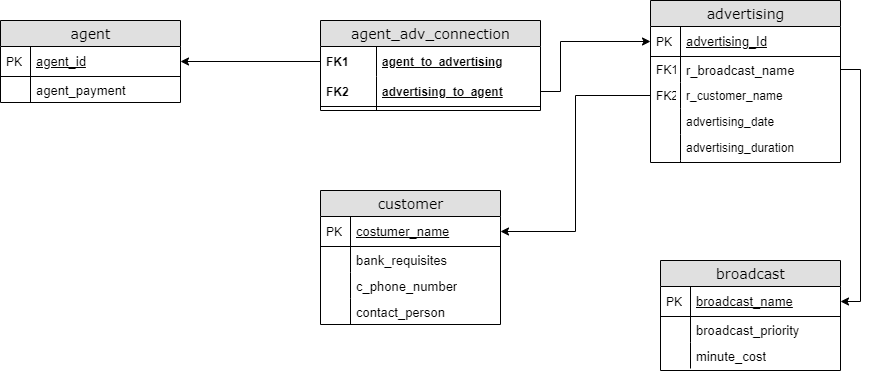

The diagram above was exported from draw.io. Its source (the exported page's mxGraphModel, read from the mxfile embedded in the PNG):
<mxGraphModel dx="1422" dy="827" grid="1" gridSize="10" guides="1" tooltips="1" connect="1" arrows="1" fold="1" page="1" pageScale="1" pageWidth="1100" pageHeight="850" background="#ffffff" math="0" shadow="0">
  <root>
    <mxCell id="0" />
    <mxCell id="1" parent="0" />
    <mxCell id="2e49270ec7c68f3f-1" value="agent_adv_connection" style="swimlane;html=1;fontStyle=0;childLayout=stackLayout;horizontal=1;startSize=26;fillColor=#e0e0e0;horizontalStack=0;resizeParent=1;resizeLast=0;collapsible=1;marginBottom=0;swimlaneFillColor=#ffffff;align=center;rounded=0;shadow=0;comic=0;labelBackgroundColor=none;strokeWidth=1;fontFamily=Verdana;fontSize=14" parent="1" vertex="1">
      <mxGeometry x="360" y="140" width="220" height="90" as="geometry" />
    </mxCell>
    <mxCell id="2e49270ec7c68f3f-2" value="agent_to_advertising" style="shape=partialRectangle;top=0;left=0;right=0;bottom=0;html=1;align=left;verticalAlign=middle;fillColor=none;spacingLeft=60;spacingRight=4;whiteSpace=wrap;overflow=hidden;rotatable=0;points=[[0,0.5],[1,0.5]];portConstraint=eastwest;dropTarget=0;fontStyle=5;" parent="2e49270ec7c68f3f-1" vertex="1">
      <mxGeometry y="26" width="220" height="30" as="geometry" />
    </mxCell>
    <mxCell id="2e49270ec7c68f3f-3" value="FK1" style="shape=partialRectangle;fontStyle=1;top=0;left=0;bottom=0;html=1;fillColor=none;align=left;verticalAlign=middle;spacingLeft=4;spacingRight=4;whiteSpace=wrap;overflow=hidden;rotatable=0;points=[];portConstraint=eastwest;part=1;" parent="2e49270ec7c68f3f-2" vertex="1" connectable="0">
      <mxGeometry width="56" height="30" as="geometry" />
    </mxCell>
    <mxCell id="2e49270ec7c68f3f-4" value="advertising_to_agent" style="shape=partialRectangle;top=0;left=0;right=0;bottom=1;html=1;align=left;verticalAlign=middle;fillColor=none;spacingLeft=60;spacingRight=4;whiteSpace=wrap;overflow=hidden;rotatable=0;points=[[0,0.5],[1,0.5]];portConstraint=eastwest;dropTarget=0;fontStyle=5;" parent="2e49270ec7c68f3f-1" vertex="1">
      <mxGeometry y="56" width="220" height="30" as="geometry" />
    </mxCell>
    <mxCell id="2e49270ec7c68f3f-5" value="FK2" style="shape=partialRectangle;fontStyle=1;top=0;left=0;bottom=0;html=1;fillColor=none;align=left;verticalAlign=middle;spacingLeft=4;spacingRight=4;whiteSpace=wrap;overflow=hidden;rotatable=0;points=[];portConstraint=eastwest;part=1;" parent="2e49270ec7c68f3f-4" vertex="1" connectable="0">
      <mxGeometry width="56" height="30" as="geometry" />
    </mxCell>
    <mxCell id="2e49270ec7c68f3f-6" value="" style="shape=partialRectangle;top=0;left=0;right=0;bottom=0;html=1;align=left;verticalAlign=top;fillColor=none;spacingLeft=60;spacingRight=4;whiteSpace=wrap;overflow=hidden;rotatable=0;points=[[0,0.5],[1,0.5]];portConstraint=eastwest;dropTarget=0;" parent="2e49270ec7c68f3f-1" vertex="1">
      <mxGeometry y="86" width="220" height="4" as="geometry" />
    </mxCell>
    <mxCell id="2e49270ec7c68f3f-7" value="" style="shape=partialRectangle;top=0;left=0;bottom=0;html=1;fillColor=none;align=left;verticalAlign=top;spacingLeft=4;spacingRight=4;whiteSpace=wrap;overflow=hidden;rotatable=0;points=[];portConstraint=eastwest;part=1;" parent="2e49270ec7c68f3f-6" vertex="1" connectable="0">
      <mxGeometry width="56" height="4" as="geometry" />
    </mxCell>
    <mxCell id="2e49270ec7c68f3f-8" value="advertising" style="swimlane;html=1;fontStyle=0;childLayout=stackLayout;horizontal=1;startSize=26;fillColor=#e0e0e0;horizontalStack=0;resizeParent=1;resizeLast=0;collapsible=1;marginBottom=0;swimlaneFillColor=#ffffff;align=center;rounded=0;shadow=0;comic=0;labelBackgroundColor=none;strokeWidth=1;fontFamily=Verdana;fontSize=14;swimlaneLine=1;" parent="1" vertex="1">
      <mxGeometry x="690" y="120" width="190" height="162" as="geometry" />
    </mxCell>
    <mxCell id="2e49270ec7c68f3f-9" value="&lt;span style=&quot;font-size: 13px ; font-weight: 400 ; background-color: rgb(255 , 255 , 255)&quot;&gt;advertising_Id&lt;/span&gt;" style="shape=partialRectangle;top=0;left=0;right=0;bottom=1;html=1;align=left;verticalAlign=middle;fillColor=none;spacingLeft=34;spacingRight=4;whiteSpace=wrap;overflow=hidden;rotatable=0;points=[[0,0.5],[1,0.5]];portConstraint=eastwest;dropTarget=0;fontStyle=5;" parent="2e49270ec7c68f3f-8" vertex="1">
      <mxGeometry y="26" width="190" height="30" as="geometry" />
    </mxCell>
    <mxCell id="2e49270ec7c68f3f-10" value="PK" style="shape=partialRectangle;top=0;left=0;bottom=0;html=1;fillColor=none;align=left;verticalAlign=middle;spacingLeft=4;spacingRight=4;whiteSpace=wrap;overflow=hidden;rotatable=0;points=[];portConstraint=eastwest;part=1;" parent="2e49270ec7c68f3f-9" vertex="1" connectable="0">
      <mxGeometry width="30" height="30" as="geometry" />
    </mxCell>
    <mxCell id="2e49270ec7c68f3f-13" value="&lt;span style=&quot;font-family: , &amp;#34;blinkmacsystemfont&amp;#34; , &amp;#34;roboto&amp;#34; , &amp;#34;helvetica neue&amp;#34; , &amp;#34;geneva&amp;#34; , &amp;#34;noto sans armenian&amp;#34; , &amp;#34;noto sans bengali&amp;#34; , &amp;#34;noto sans cherokee&amp;#34; , &amp;#34;noto sans devanagari&amp;#34; , &amp;#34;noto sans ethiopic&amp;#34; , &amp;#34;noto sans georgian&amp;#34; , &amp;#34;noto sans hebrew&amp;#34; , &amp;#34;noto sans kannada&amp;#34; , &amp;#34;noto sans khmer&amp;#34; , &amp;#34;noto sans lao&amp;#34; , &amp;#34;noto sans osmanya&amp;#34; , &amp;#34;noto sans tamil&amp;#34; , &amp;#34;noto sans telugu&amp;#34; , &amp;#34;noto sans thai&amp;#34; , sans-serif , &amp;#34;arial&amp;#34; , &amp;#34;tahoma&amp;#34; , &amp;#34;verdana&amp;#34; ; font-size: 13px ; background-color: rgb(255 , 255 , 255)&quot;&gt;r_broadcast_name&lt;/span&gt;" style="shape=partialRectangle;top=0;left=0;right=0;bottom=0;html=1;align=left;verticalAlign=top;fillColor=none;spacingLeft=34;spacingRight=4;whiteSpace=wrap;overflow=hidden;rotatable=0;points=[[0,0.5],[1,0.5]];portConstraint=eastwest;dropTarget=0;" parent="2e49270ec7c68f3f-8" vertex="1">
      <mxGeometry y="56" width="190" height="26" as="geometry" />
    </mxCell>
    <mxCell id="2e49270ec7c68f3f-14" value="FK1" style="shape=partialRectangle;top=0;left=0;bottom=0;html=1;fillColor=none;align=left;verticalAlign=top;spacingLeft=4;spacingRight=4;whiteSpace=wrap;overflow=hidden;rotatable=0;points=[];portConstraint=eastwest;part=1;" parent="2e49270ec7c68f3f-13" vertex="1" connectable="0">
      <mxGeometry width="30" height="26" as="geometry" />
    </mxCell>
    <mxCell id="gpnXoDtv3D5v3iif_dPx-4" value="r_customer_name" style="shape=partialRectangle;top=0;left=0;right=0;bottom=0;html=1;align=left;verticalAlign=top;fillColor=none;spacingLeft=34;spacingRight=4;whiteSpace=wrap;overflow=hidden;rotatable=0;points=[[0,0.5],[1,0.5]];portConstraint=eastwest;dropTarget=0;" vertex="1" parent="2e49270ec7c68f3f-8">
      <mxGeometry y="82" width="190" height="26" as="geometry" />
    </mxCell>
    <mxCell id="gpnXoDtv3D5v3iif_dPx-5" value="FK2" style="shape=partialRectangle;top=0;left=0;bottom=0;html=1;fillColor=none;align=left;verticalAlign=top;spacingLeft=4;spacingRight=4;whiteSpace=wrap;overflow=hidden;rotatable=0;points=[];portConstraint=eastwest;part=1;" vertex="1" connectable="0" parent="gpnXoDtv3D5v3iif_dPx-4">
      <mxGeometry width="30" height="26" as="geometry" />
    </mxCell>
    <mxCell id="gpnXoDtv3D5v3iif_dPx-6" value="advertising_date" style="shape=partialRectangle;top=0;left=0;right=0;bottom=0;html=1;align=left;verticalAlign=top;fillColor=none;spacingLeft=34;spacingRight=4;whiteSpace=wrap;overflow=hidden;rotatable=0;points=[[0,0.5],[1,0.5]];portConstraint=eastwest;dropTarget=0;" vertex="1" parent="2e49270ec7c68f3f-8">
      <mxGeometry y="108" width="190" height="26" as="geometry" />
    </mxCell>
    <mxCell id="gpnXoDtv3D5v3iif_dPx-7" value="" style="shape=partialRectangle;top=0;left=0;bottom=0;html=1;fillColor=none;align=left;verticalAlign=top;spacingLeft=4;spacingRight=4;whiteSpace=wrap;overflow=hidden;rotatable=0;points=[];portConstraint=eastwest;part=1;" vertex="1" connectable="0" parent="gpnXoDtv3D5v3iif_dPx-6">
      <mxGeometry width="30" height="26" as="geometry" />
    </mxCell>
    <mxCell id="gpnXoDtv3D5v3iif_dPx-8" value="advertising_duration&lt;br&gt;" style="shape=partialRectangle;top=0;left=0;right=0;bottom=0;html=1;align=left;verticalAlign=top;fillColor=none;spacingLeft=34;spacingRight=4;whiteSpace=wrap;overflow=hidden;rotatable=0;points=[[0,0.5],[1,0.5]];portConstraint=eastwest;dropTarget=0;" vertex="1" parent="2e49270ec7c68f3f-8">
      <mxGeometry y="134" width="190" height="26" as="geometry" />
    </mxCell>
    <mxCell id="gpnXoDtv3D5v3iif_dPx-9" value="" style="shape=partialRectangle;top=0;left=0;bottom=0;html=1;fillColor=none;align=left;verticalAlign=top;spacingLeft=4;spacingRight=4;whiteSpace=wrap;overflow=hidden;rotatable=0;points=[];portConstraint=eastwest;part=1;" vertex="1" connectable="0" parent="gpnXoDtv3D5v3iif_dPx-8">
      <mxGeometry width="30" height="26" as="geometry" />
    </mxCell>
    <mxCell id="gpnXoDtv3D5v3iif_dPx-10" value="row 2" style="shape=partialRectangle;top=0;left=0;right=0;bottom=0;html=1;align=left;verticalAlign=top;fillColor=none;spacingLeft=34;spacingRight=4;whiteSpace=wrap;overflow=hidden;rotatable=0;points=[[0,0.5],[1,0.5]];portConstraint=eastwest;dropTarget=0;" vertex="1" parent="2e49270ec7c68f3f-8">
      <mxGeometry y="160" width="190" height="2" as="geometry" />
    </mxCell>
    <mxCell id="gpnXoDtv3D5v3iif_dPx-11" value="" style="shape=partialRectangle;top=0;left=0;bottom=0;html=1;fillColor=none;align=left;verticalAlign=top;spacingLeft=4;spacingRight=4;whiteSpace=wrap;overflow=hidden;rotatable=0;points=[];portConstraint=eastwest;part=1;" vertex="1" connectable="0" parent="gpnXoDtv3D5v3iif_dPx-10">
      <mxGeometry width="30" height="2" as="geometry" />
    </mxCell>
    <mxCell id="gpnXoDtv3D5v3iif_dPx-12" value="broadcast" style="swimlane;html=1;fontStyle=0;childLayout=stackLayout;horizontal=1;startSize=26;fillColor=#e0e0e0;horizontalStack=0;resizeParent=1;resizeLast=0;collapsible=1;marginBottom=0;swimlaneFillColor=#ffffff;align=center;rounded=0;shadow=0;comic=0;labelBackgroundColor=none;strokeWidth=1;fontFamily=Verdana;fontSize=14;swimlaneLine=1;" vertex="1" parent="1">
      <mxGeometry x="700" y="380" width="180" height="110" as="geometry" />
    </mxCell>
    <mxCell id="gpnXoDtv3D5v3iif_dPx-13" value="&lt;span style=&quot;font-size: 13px ; font-weight: 400 ; background-color: rgb(255 , 255 , 255)&quot;&gt;broadcast_name&lt;/span&gt;" style="shape=partialRectangle;top=0;left=0;right=0;bottom=1;html=1;align=left;verticalAlign=middle;fillColor=none;spacingLeft=34;spacingRight=4;whiteSpace=wrap;overflow=hidden;rotatable=0;points=[[0,0.5],[1,0.5]];portConstraint=eastwest;dropTarget=0;fontStyle=5;" vertex="1" parent="gpnXoDtv3D5v3iif_dPx-12">
      <mxGeometry y="26" width="180" height="30" as="geometry" />
    </mxCell>
    <mxCell id="gpnXoDtv3D5v3iif_dPx-14" value="PK" style="shape=partialRectangle;top=0;left=0;bottom=0;html=1;fillColor=none;align=left;verticalAlign=middle;spacingLeft=4;spacingRight=4;whiteSpace=wrap;overflow=hidden;rotatable=0;points=[];portConstraint=eastwest;part=1;" vertex="1" connectable="0" parent="gpnXoDtv3D5v3iif_dPx-13">
      <mxGeometry width="30" height="30" as="geometry" />
    </mxCell>
    <mxCell id="gpnXoDtv3D5v3iif_dPx-15" value="&lt;span style=&quot;font-size: 13px ; background-color: rgb(255 , 255 , 255)&quot;&gt;broadcast_priority&lt;/span&gt;" style="shape=partialRectangle;top=0;left=0;right=0;bottom=0;html=1;align=left;verticalAlign=top;fillColor=none;spacingLeft=34;spacingRight=4;whiteSpace=wrap;overflow=hidden;rotatable=0;points=[[0,0.5],[1,0.5]];portConstraint=eastwest;dropTarget=0;" vertex="1" parent="gpnXoDtv3D5v3iif_dPx-12">
      <mxGeometry y="56" width="180" height="26" as="geometry" />
    </mxCell>
    <mxCell id="gpnXoDtv3D5v3iif_dPx-16" value="" style="shape=partialRectangle;top=0;left=0;bottom=0;html=1;fillColor=none;align=left;verticalAlign=top;spacingLeft=4;spacingRight=4;whiteSpace=wrap;overflow=hidden;rotatable=0;points=[];portConstraint=eastwest;part=1;" vertex="1" connectable="0" parent="gpnXoDtv3D5v3iif_dPx-15">
      <mxGeometry width="30" height="26" as="geometry" />
    </mxCell>
    <mxCell id="gpnXoDtv3D5v3iif_dPx-17" value="&lt;span style=&quot;font-size: 13px ; background-color: rgb(255 , 255 , 255)&quot;&gt;minute_cost&lt;/span&gt;" style="shape=partialRectangle;top=0;left=0;right=0;bottom=0;html=1;align=left;verticalAlign=top;fillColor=none;spacingLeft=34;spacingRight=4;whiteSpace=wrap;overflow=hidden;rotatable=0;points=[[0,0.5],[1,0.5]];portConstraint=eastwest;dropTarget=0;" vertex="1" parent="gpnXoDtv3D5v3iif_dPx-12">
      <mxGeometry y="82" width="180" height="26" as="geometry" />
    </mxCell>
    <mxCell id="gpnXoDtv3D5v3iif_dPx-18" value="" style="shape=partialRectangle;top=0;left=0;bottom=0;html=1;fillColor=none;align=left;verticalAlign=top;spacingLeft=4;spacingRight=4;whiteSpace=wrap;overflow=hidden;rotatable=0;points=[];portConstraint=eastwest;part=1;" vertex="1" connectable="0" parent="gpnXoDtv3D5v3iif_dPx-17">
      <mxGeometry width="30" height="26" as="geometry" />
    </mxCell>
    <mxCell id="gpnXoDtv3D5v3iif_dPx-29" value="customer" style="swimlane;html=1;fontStyle=0;childLayout=stackLayout;horizontal=1;startSize=26;fillColor=#e0e0e0;horizontalStack=0;resizeParent=1;resizeLast=0;collapsible=1;marginBottom=0;swimlaneFillColor=#ffffff;align=center;rounded=0;shadow=0;comic=0;labelBackgroundColor=none;strokeWidth=1;fontFamily=Verdana;fontSize=14;swimlaneLine=1;" vertex="1" parent="1">
      <mxGeometry x="360" y="310" width="180" height="134" as="geometry" />
    </mxCell>
    <mxCell id="gpnXoDtv3D5v3iif_dPx-30" value="&lt;span style=&quot;font-size: 13px ; font-weight: 400 ; background-color: rgb(255 , 255 , 255)&quot;&gt;costumer_name&lt;/span&gt;" style="shape=partialRectangle;top=0;left=0;right=0;bottom=1;html=1;align=left;verticalAlign=middle;fillColor=none;spacingLeft=34;spacingRight=4;whiteSpace=wrap;overflow=hidden;rotatable=0;points=[[0,0.5],[1,0.5]];portConstraint=eastwest;dropTarget=0;fontStyle=5;" vertex="1" parent="gpnXoDtv3D5v3iif_dPx-29">
      <mxGeometry y="26" width="180" height="30" as="geometry" />
    </mxCell>
    <mxCell id="gpnXoDtv3D5v3iif_dPx-31" value="PK" style="shape=partialRectangle;top=0;left=0;bottom=0;html=1;fillColor=none;align=left;verticalAlign=middle;spacingLeft=4;spacingRight=4;whiteSpace=wrap;overflow=hidden;rotatable=0;points=[];portConstraint=eastwest;part=1;" vertex="1" connectable="0" parent="gpnXoDtv3D5v3iif_dPx-30">
      <mxGeometry width="30" height="30" as="geometry" />
    </mxCell>
    <mxCell id="gpnXoDtv3D5v3iif_dPx-32" value="&lt;span style=&quot;font-size: 13px ; background-color: rgb(255 , 255 , 255)&quot;&gt;bank_requisites&lt;/span&gt;" style="shape=partialRectangle;top=0;left=0;right=0;bottom=0;html=1;align=left;verticalAlign=top;fillColor=none;spacingLeft=34;spacingRight=4;whiteSpace=wrap;overflow=hidden;rotatable=0;points=[[0,0.5],[1,0.5]];portConstraint=eastwest;dropTarget=0;" vertex="1" parent="gpnXoDtv3D5v3iif_dPx-29">
      <mxGeometry y="56" width="180" height="26" as="geometry" />
    </mxCell>
    <mxCell id="gpnXoDtv3D5v3iif_dPx-33" value="" style="shape=partialRectangle;top=0;left=0;bottom=0;html=1;fillColor=none;align=left;verticalAlign=top;spacingLeft=4;spacingRight=4;whiteSpace=wrap;overflow=hidden;rotatable=0;points=[];portConstraint=eastwest;part=1;" vertex="1" connectable="0" parent="gpnXoDtv3D5v3iif_dPx-32">
      <mxGeometry width="30" height="26" as="geometry" />
    </mxCell>
    <mxCell id="gpnXoDtv3D5v3iif_dPx-34" value="&lt;span style=&quot;font-size: 13px ; background-color: rgb(255 , 255 , 255)&quot;&gt;c_phone_number&lt;/span&gt;" style="shape=partialRectangle;top=0;left=0;right=0;bottom=0;html=1;align=left;verticalAlign=top;fillColor=none;spacingLeft=34;spacingRight=4;whiteSpace=wrap;overflow=hidden;rotatable=0;points=[[0,0.5],[1,0.5]];portConstraint=eastwest;dropTarget=0;" vertex="1" parent="gpnXoDtv3D5v3iif_dPx-29">
      <mxGeometry y="82" width="180" height="26" as="geometry" />
    </mxCell>
    <mxCell id="gpnXoDtv3D5v3iif_dPx-35" value="" style="shape=partialRectangle;top=0;left=0;bottom=0;html=1;fillColor=none;align=left;verticalAlign=top;spacingLeft=4;spacingRight=4;whiteSpace=wrap;overflow=hidden;rotatable=0;points=[];portConstraint=eastwest;part=1;" vertex="1" connectable="0" parent="gpnXoDtv3D5v3iif_dPx-34">
      <mxGeometry width="30" height="26" as="geometry" />
    </mxCell>
    <mxCell id="gpnXoDtv3D5v3iif_dPx-43" value="&lt;span style=&quot;font-size: 13px ; background-color: rgb(255 , 255 , 255)&quot;&gt;contact_person&lt;/span&gt;" style="shape=partialRectangle;top=0;left=0;right=0;bottom=0;html=1;align=left;verticalAlign=top;fillColor=none;spacingLeft=34;spacingRight=4;whiteSpace=wrap;overflow=hidden;rotatable=0;points=[[0,0.5],[1,0.5]];portConstraint=eastwest;dropTarget=0;" vertex="1" parent="gpnXoDtv3D5v3iif_dPx-29">
      <mxGeometry y="108" width="180" height="26" as="geometry" />
    </mxCell>
    <mxCell id="gpnXoDtv3D5v3iif_dPx-44" value="" style="shape=partialRectangle;top=0;left=0;bottom=0;html=1;fillColor=none;align=left;verticalAlign=top;spacingLeft=4;spacingRight=4;whiteSpace=wrap;overflow=hidden;rotatable=0;points=[];portConstraint=eastwest;part=1;" vertex="1" connectable="0" parent="gpnXoDtv3D5v3iif_dPx-43">
      <mxGeometry width="30" height="26" as="geometry" />
    </mxCell>
    <mxCell id="gpnXoDtv3D5v3iif_dPx-45" value="agent" style="swimlane;html=1;fontStyle=0;childLayout=stackLayout;horizontal=1;startSize=26;fillColor=#e0e0e0;horizontalStack=0;resizeParent=1;resizeLast=0;collapsible=1;marginBottom=0;swimlaneFillColor=#ffffff;align=center;rounded=0;shadow=0;comic=0;labelBackgroundColor=none;strokeWidth=1;fontFamily=Verdana;fontSize=14;swimlaneLine=1;" vertex="1" parent="1">
      <mxGeometry x="40" y="140" width="180" height="82" as="geometry" />
    </mxCell>
    <mxCell id="gpnXoDtv3D5v3iif_dPx-46" value="&lt;span style=&quot;font-size: 13px ; font-weight: 400 ; background-color: rgb(255 , 255 , 255)&quot;&gt;agent_id&lt;/span&gt;" style="shape=partialRectangle;top=0;left=0;right=0;bottom=1;html=1;align=left;verticalAlign=middle;fillColor=none;spacingLeft=34;spacingRight=4;whiteSpace=wrap;overflow=hidden;rotatable=0;points=[[0,0.5],[1,0.5]];portConstraint=eastwest;dropTarget=0;fontStyle=5;" vertex="1" parent="gpnXoDtv3D5v3iif_dPx-45">
      <mxGeometry y="26" width="180" height="30" as="geometry" />
    </mxCell>
    <mxCell id="gpnXoDtv3D5v3iif_dPx-47" value="PK" style="shape=partialRectangle;top=0;left=0;bottom=0;html=1;fillColor=none;align=left;verticalAlign=middle;spacingLeft=4;spacingRight=4;whiteSpace=wrap;overflow=hidden;rotatable=0;points=[];portConstraint=eastwest;part=1;" vertex="1" connectable="0" parent="gpnXoDtv3D5v3iif_dPx-46">
      <mxGeometry width="30" height="30" as="geometry" />
    </mxCell>
    <mxCell id="gpnXoDtv3D5v3iif_dPx-48" value="&lt;span style=&quot;font-size: 13px ; background-color: rgb(255 , 255 , 255)&quot;&gt;agent_payment&lt;/span&gt;" style="shape=partialRectangle;top=0;left=0;right=0;bottom=0;html=1;align=left;verticalAlign=top;fillColor=none;spacingLeft=34;spacingRight=4;whiteSpace=wrap;overflow=hidden;rotatable=0;points=[[0,0.5],[1,0.5]];portConstraint=eastwest;dropTarget=0;" vertex="1" parent="gpnXoDtv3D5v3iif_dPx-45">
      <mxGeometry y="56" width="180" height="26" as="geometry" />
    </mxCell>
    <mxCell id="gpnXoDtv3D5v3iif_dPx-49" value="" style="shape=partialRectangle;top=0;left=0;bottom=0;html=1;fillColor=none;align=left;verticalAlign=top;spacingLeft=4;spacingRight=4;whiteSpace=wrap;overflow=hidden;rotatable=0;points=[];portConstraint=eastwest;part=1;" vertex="1" connectable="0" parent="gpnXoDtv3D5v3iif_dPx-48">
      <mxGeometry width="30" height="26" as="geometry" />
    </mxCell>
    <mxCell id="gpnXoDtv3D5v3iif_dPx-53" style="edgeStyle=orthogonalEdgeStyle;rounded=0;orthogonalLoop=1;jettySize=auto;html=1;exitX=0;exitY=0.5;exitDx=0;exitDy=0;entryX=1;entryY=0.5;entryDx=0;entryDy=0;" edge="1" parent="1" source="2e49270ec7c68f3f-2" target="gpnXoDtv3D5v3iif_dPx-46">
      <mxGeometry relative="1" as="geometry" />
    </mxCell>
    <mxCell id="gpnXoDtv3D5v3iif_dPx-54" style="edgeStyle=orthogonalEdgeStyle;rounded=0;orthogonalLoop=1;jettySize=auto;html=1;exitX=1;exitY=0.5;exitDx=0;exitDy=0;entryX=0;entryY=0.5;entryDx=0;entryDy=0;" edge="1" parent="1" source="2e49270ec7c68f3f-4" target="2e49270ec7c68f3f-9">
      <mxGeometry relative="1" as="geometry">
        <Array as="points">
          <mxPoint x="600" y="211" />
          <mxPoint x="600" y="161" />
        </Array>
      </mxGeometry>
    </mxCell>
    <mxCell id="gpnXoDtv3D5v3iif_dPx-55" style="edgeStyle=orthogonalEdgeStyle;rounded=0;orthogonalLoop=1;jettySize=auto;html=1;exitX=1;exitY=0.5;exitDx=0;exitDy=0;entryX=1;entryY=0.5;entryDx=0;entryDy=0;" edge="1" parent="1" source="2e49270ec7c68f3f-13" target="gpnXoDtv3D5v3iif_dPx-13">
      <mxGeometry relative="1" as="geometry" />
    </mxCell>
    <mxCell id="gpnXoDtv3D5v3iif_dPx-56" style="edgeStyle=orthogonalEdgeStyle;rounded=0;orthogonalLoop=1;jettySize=auto;html=1;exitX=0;exitY=0.5;exitDx=0;exitDy=0;entryX=1;entryY=0.5;entryDx=0;entryDy=0;" edge="1" parent="1" source="gpnXoDtv3D5v3iif_dPx-4" target="gpnXoDtv3D5v3iif_dPx-30">
      <mxGeometry relative="1" as="geometry" />
    </mxCell>
  </root>
</mxGraphModel>